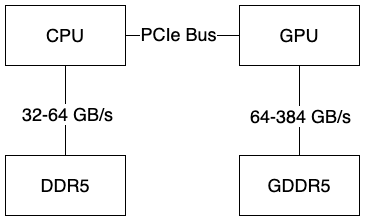

The diagram above was exported from draw.io. Its source (the exported page's mxGraphModel, read from the mxfile embedded in the PNG):
<mxGraphModel dx="1014" dy="1146" grid="1" gridSize="10" guides="1" tooltips="1" connect="1" arrows="1" fold="1" page="1" pageScale="1" pageWidth="827" pageHeight="1169" math="0" shadow="0">
  <root>
    <mxCell id="0" />
    <mxCell id="1" parent="0" />
    <mxCell id="2" style="edgeStyle=orthogonalEdgeStyle;rounded=0;orthogonalLoop=1;jettySize=auto;html=1;exitX=0.5;exitY=1;exitDx=0;exitDy=0;entryX=0.5;entryY=0;entryDx=0;entryDy=0;endArrow=none;endFill=0;" edge="1" source="6" target="7" parent="1">
      <mxGeometry relative="1" as="geometry" />
    </mxCell>
    <mxCell id="3" value="&lt;font style=&quot;font-size: 18px;&quot;&gt;32-64 GB/s&lt;/font&gt;" style="edgeLabel;html=1;align=center;verticalAlign=middle;resizable=0;points=[];" vertex="1" connectable="0" parent="2">
      <mxGeometry x="0.0667" y="1" relative="1" as="geometry">
        <mxPoint as="offset" />
      </mxGeometry>
    </mxCell>
    <mxCell id="4" style="edgeStyle=orthogonalEdgeStyle;rounded=0;orthogonalLoop=1;jettySize=auto;html=1;exitX=1;exitY=0.5;exitDx=0;exitDy=0;endArrow=none;endFill=0;" edge="1" source="6" target="9" parent="1">
      <mxGeometry relative="1" as="geometry" />
    </mxCell>
    <mxCell id="5" value="&lt;font style=&quot;font-size: 18px;&quot;&gt;PCIe Bus&lt;/font&gt;" style="edgeLabel;html=1;align=center;verticalAlign=middle;resizable=0;points=[];" vertex="1" connectable="0" parent="4">
      <mxGeometry x="-0.0877" y="2" relative="1" as="geometry">
        <mxPoint as="offset" />
      </mxGeometry>
    </mxCell>
    <mxCell id="6" value="&lt;font style=&quot;font-size: 18px;&quot;&gt;CPU&lt;/font&gt;" style="rounded=0;whiteSpace=wrap;html=1;" vertex="1" parent="1">
      <mxGeometry x="40" y="450" width="120" height="60" as="geometry" />
    </mxCell>
    <mxCell id="7" value="&lt;font style=&quot;font-size: 18px;&quot;&gt;DDR5&lt;/font&gt;" style="rounded=0;whiteSpace=wrap;html=1;" vertex="1" parent="1">
      <mxGeometry x="40" y="600" width="120" height="60" as="geometry" />
    </mxCell>
    <mxCell id="8" style="edgeStyle=orthogonalEdgeStyle;rounded=0;orthogonalLoop=1;jettySize=auto;html=1;exitX=0.5;exitY=1;exitDx=0;exitDy=0;entryX=0.5;entryY=0;entryDx=0;entryDy=0;endArrow=none;endFill=0;" edge="1" source="9" target="10" parent="1">
      <mxGeometry relative="1" as="geometry" />
    </mxCell>
    <mxCell id="9" value="&lt;span style=&quot;font-size: 18px;&quot;&gt;GPU&lt;/span&gt;" style="rounded=0;whiteSpace=wrap;html=1;" vertex="1" parent="1">
      <mxGeometry x="274" y="450" width="120" height="60" as="geometry" />
    </mxCell>
    <mxCell id="10" value="&lt;font style=&quot;font-size: 18px;&quot;&gt;GDDR5&lt;/font&gt;" style="rounded=0;whiteSpace=wrap;html=1;" vertex="1" parent="1">
      <mxGeometry x="274" y="600" width="120" height="60" as="geometry" />
    </mxCell>
    <mxCell id="11" value="&lt;font style=&quot;font-size: 18px;&quot;&gt;64-384 GB/s&lt;/font&gt;" style="edgeLabel;html=1;align=center;verticalAlign=middle;resizable=0;points=[];" vertex="1" connectable="0" parent="1">
      <mxGeometry x="334" y="560" as="geometry" />
    </mxCell>
  </root>
</mxGraphModel>